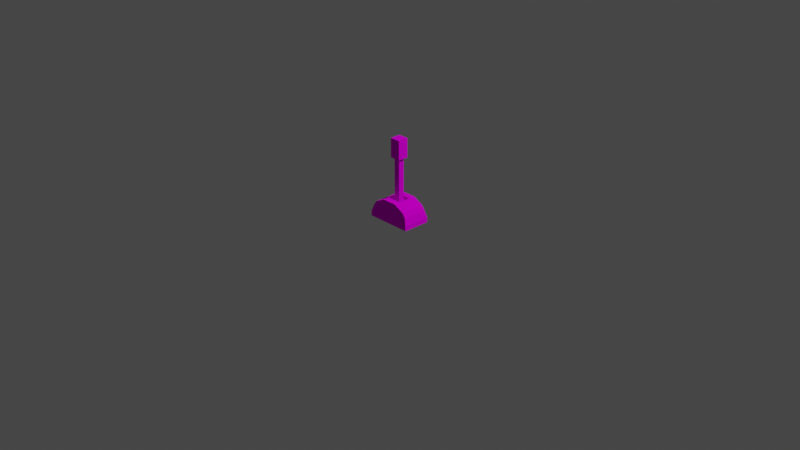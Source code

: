 # Source: Switch01.blend  (saved by Blender 2.91.10; exported with 4.5.12 LTS)
import bpy
from mathutils import Matrix  # noqa: F401  (used for matrix-valued properties, if any)

bpy.ops.wm.read_factory_settings(use_empty=True)
scene = bpy.context.scene
scene.name = 'Scene'

# ---- collections
col_collection = bpy.data.collections.new('Collection'); scene.collection.children.link(col_collection)

# ---- images (referenced by path relative to the original .blend; pixels are not part of the script)
import os
ASSET_DIR = os.environ.get("B2B_ASSET_DIR", "")  # directory of the original .blend (textures are referenced by path, not embedded)
HERE = os.path.dirname(os.path.abspath(__file__))  # packed textures are extracted next to this script under _unpacked/

def load_image(name, relpath, width, height, colorspace="sRGB"):
    """Load a texture the original file referenced (path relative to the .blend, or extracted next to this script)."""
    p = next((c for c in (os.path.join(HERE, relpath), os.path.join(ASSET_DIR, relpath)) if relpath and os.path.exists(c)), "")
    if p:
        img = bpy.data.images.load(p, check_existing=True)
        img.name = name
    else:  # same state as the original file: an image datablock whose file is absent (Cycles renders it pink)
        img = bpy.data.images.new(name, width, height)
        img.source = "FILE"
        img.filepath = "//" + (relpath or name)
    img.colorspace_settings.name = colorspace
    return img
img_aap_64_1x_png = load_image('aap-64-1x.png', 'aap-64-1x.png', 1024, 1024, 'sRGB')

# ---- materials (node trees are filled in below, after node groups)
mat_palette = bpy.data.materials.new('Palette')
mat_palette.use_transparent_shadow = False
mat_palette64 = bpy.data.materials.new('Palette64')
mat_palette64.use_transparent_shadow = False

# ---- material node trees
mat_palette.use_nodes = True; mat_palette.node_tree.nodes.clear()
_N = mat_palette.node_tree.nodes; _L = mat_palette.node_tree.links
n0 = _N.new('ShaderNodeOutputMaterial'); n0.name = 'Material Output'; n0.location = (300, 300)
n1 = _N.new('ShaderNodeBsdfDiffuse'); n1.name = 'Diffuse BSDF'; n1.location = (10, 300)
n1.inputs[1].default_value = 0.5
n2 = _N.new('ShaderNodeTexImage'); n2.name = 'Image Texture'; n2.location = (-310, 516)
n2.image = img_aap_64_1x_png
_L.new(n1.outputs[0], n0.inputs[0])
_L.new(n2.outputs[0], n1.inputs[0])
n0.is_active_output = True
mat_palette64.use_nodes = True; mat_palette64.node_tree.nodes.clear()
_N = mat_palette64.node_tree.nodes; _L = mat_palette64.node_tree.links
n0 = _N.new('ShaderNodeOutputMaterial'); n0.name = 'Material Output'; n0.location = (300, 300)
n1 = _N.new('ShaderNodeBsdfDiffuse'); n1.name = 'Diffuse BSDF'; n1.location = (104, 323)
n2 = _N.new('ShaderNodeTexImage'); n2.name = 'Image Texture'; n2.location = (-180, 562)
n2.image = img_aap_64_1x_png
_L.new(n2.outputs[0], n1.inputs[0])
_L.new(n1.outputs[0], n0.inputs[0])
n0.is_active_output = True

# ---- world
world_world = bpy.data.worlds.new('World'); scene.world = world_world
world_world.use_nodes = True; world_world.node_tree.nodes.clear()
_N = world_world.node_tree.nodes; _L = world_world.node_tree.links
n0 = _N.new('ShaderNodeOutputWorld'); n0.name = 'World Output'; n0.location = (300, 300)
n1 = _N.new('ShaderNodeBackground'); n1.name = 'Background'; n1.location = (10, 300)
n1.inputs[0].default_value = (0.05088, 0.05088, 0.05088, 1.0)
_L.new(n1.outputs[0], n0.inputs[0])
n0.is_active_output = True
world_world.color = (0.05088, 0.05088, 0.05088)
world_world.use_sun_shadow = False
world_world.sun_shadow_jitter_overblur = 0.0

# ---- cameras
cam_camera = bpy.data.cameras.new('Camera')
cam_camera.clip_end = 100.0
cam_camera.ortho_scale = 7.314

# ---- lights
light_light = bpy.data.lights.new('Light', 'POINT')
light_light.transmission_factor = 0.0
light_light.energy = 1000.0
light_light.shadow_soft_size = 0.1
light_light.shadow_maximum_resolution = 0.006
light_light.use_absolute_resolution = True

# ---- meshes
me_cube_001 = bpy.data.meshes.new('Cube.001')
me_cube_001.from_pydata([(-0.25, -0.1504, 0.0), (-0.25, -0.1504, 0.05213), (-0.25, 0.1504, 0.0), (-0.25, 0.1504, 0.05213), (0.25, -0.1504, 0.0), (0.25, -0.1504, 0.05213), (0.25, 0.1504, 0.0), (0.25, 0.1504, 0.05213), (-0.2247, -0.1352, 0.1303), (-0.2247, 0.1352, 0.1303), (0.2247, 0.1352, 0.1303), (0.2247, -0.1352, 0.1303), (-0.1895, -0.1352, 0.177), (-0.1895, 0.1352, 0.177), (0.1895, 0.1352, 0.177), (0.1895, -0.1352, 0.177), (-0.07813, -0.1352, 0.231), (-0.07813, 0.1352, 0.231), (0.07813, 0.1352, 0.231), (0.07813, -0.1352, 0.231), (-0.25, 0.0, 0.0), (-0.25, 0.0, 0.05213), (0.25, 0.0, 0.0), (0.25, 0.0, 0.05213), (-0.2247, 0.0, 0.1303), (0.2247, 0.0, 0.1303), (-0.1895, 0.0, 0.177), (0.1895, 0.0, 0.177), (-0.07813, 0.0, 0.231), (0.07813, 0.0, 0.231), (-0.25, 0.0752, 0.05213), (0.25, 0.0752, 0.0), (-0.2247, 0.06758, 0.1303), (-0.1895, 0.06758, 0.177), (-0.07813, 0.06758, 0.231), (-0.25, 0.0752, 0.0), (0.25, 0.0752, 0.05213), (0.2247, 0.06758, 0.1303), (0.1895, 0.06758, 0.177), (0.07813, 0.06758, 0.231), (-0.25, -0.0752, 0.0), (0.25, -0.0752, 0.05213), (0.2247, -0.06758, 0.1303), (0.1895, -0.06758, 0.177), (0.07813, -0.06758, 0.231), (-0.25, -0.0752, 0.05213), (0.25, -0.0752, 0.0), (-0.2247, -0.06758, 0.1303), (-0.1895, -0.06758, 0.177), (-0.07813, -0.06758, 0.231), (-0.07813, -0.06758, 0.173), (-0.07813, 0.0, 0.173), (0.07813, 0.06758, 0.173), (0.07813, 0.0, 0.173), (-0.07813, 0.06758, 0.173), (0.07813, -0.06758, 0.173)], [], [(35, 30, 3, 2), (2, 3, 7, 6), (46, 41, 5, 4), (4, 5, 1, 0), (40, 46, 4, 0), (45, 1, 8, 47), (8, 11, 15, 12), (1, 5, 11, 8), (7, 3, 9, 10), (36, 7, 10, 37), (38, 14, 18, 39), (10, 9, 13, 14), (37, 10, 14, 38), (47, 8, 12, 48), (44, 49, 16, 19), (48, 12, 16, 49), (12, 15, 19, 16), (14, 13, 17, 18), (33, 26, 28, 34), (44, 29, 53, 55), (32, 24, 26, 33), (42, 25, 27, 43), (43, 27, 29, 44), (41, 23, 25, 42), (30, 21, 24, 32), (35, 31, 22, 20), (31, 36, 23, 22), (40, 45, 21, 20), (6, 7, 36, 31), (2, 6, 31, 35), (3, 30, 32, 9), (9, 32, 33, 13), (18, 17, 34, 39), (13, 33, 34, 17), (25, 37, 38, 27), (27, 38, 39, 29), (23, 36, 37, 25), (20, 21, 30, 35), (0, 1, 45, 40), (5, 41, 42, 11), (15, 43, 44, 19), (11, 42, 43, 15), (26, 48, 49, 28), (49, 44, 55, 50), (24, 47, 48, 26), (21, 45, 47, 24), (20, 22, 46, 40), (22, 23, 41, 46), (52, 54, 51, 53), (53, 51, 50, 55), (29, 39, 52, 53), (39, 34, 54, 52), (28, 49, 50, 51), (34, 28, 51, 54)])
_uv = me_cube_001.uv_layers.new(name='UVMap')
_uv.uv.foreach_set('vector', [0.634, 0.3367, 0.6317, 0.3367, 0.6317, 0.3693, 0.634, 0.3693, 0.634, 0.3693, 0.6317, 0.3693, 0.6317, 0.5, 0.634, 0.5, 0.634, 0.598, 0.6317, 0.598, 0.6317, 0.6307, 0.634, 0.6307, 0.634, 0.6307, 0.6317, 0.6307, 0.6317, 0.7613, 0.634, 0.7613, 0.6363, 0.598, 0.634, 0.598, 0.634, 0.6307, 0.6363, 0.6307, 0.6317, 0.2714, 0.6317, 0.2387, 0.6317, 0.2387, 0.6317, 0.2714, 0.6317, 0.7613, 0.6317, 0.6307, 0.6317, 0.6307, 0.6317, 0.7613, 0.6317, 0.7613, 0.6317, 0.6307, 0.6317, 0.6307, 0.6317, 0.7613, 0.6317, 0.5, 0.6317, 0.3693, 0.6317, 0.3693, 0.6317, 0.5, 0.6317, 0.5327, 0.6317, 0.5, 0.6317, 0.5, 0.6317, 0.5327, 0.6317, 0.5327, 0.6317, 0.5, 0.6317, 0.5, 0.6317, 0.5327, 0.6317, 0.5, 0.6317, 0.3693, 0.6317, 0.3693, 0.6317, 0.5, 0.6317, 0.5327, 0.6317, 0.5, 0.6317, 0.5, 0.6317, 0.5327, 0.6317, 0.2714, 0.6317, 0.2387, 0.6317, 0.2387, 0.6317, 0.2714, 0.6317, 0.598, 0.6294, 0.598, 0.6294, 0.6307, 0.6317, 0.6307, 0.6317, 0.2714, 0.6317, 0.2387, 0.6317, 0.2387, 0.6317, 0.2714, 0.6317, 0.7613, 0.6317, 0.6307, 0.6317, 0.6307, 0.6317, 0.7613, 0.6317, 0.5, 0.6317, 0.3693, 0.6317, 0.3693, 0.6317, 0.5, 0.6317, 0.3367, 0.6317, 0.304, 0.6317, 0.304, 0.6317, 0.3367, 0.6495, 0.598, 0.6495, 0.5653, 0.6495, 0.5653, 0.6495, 0.598, 0.6317, 0.3367, 0.6317, 0.304, 0.6317, 0.304, 0.6317, 0.3367, 0.6317, 0.598, 0.6317, 0.5653, 0.6317, 0.5653, 0.6317, 0.598, 0.6317, 0.598, 0.6317, 0.5653, 0.6317, 0.5653, 0.6317, 0.598, 0.6317, 0.598, 0.6317, 0.5653, 0.6317, 0.5653, 0.6317, 0.598, 0.6317, 0.3367, 0.6317, 0.304, 0.6317, 0.304, 0.6317, 0.3367, 0.6363, 0.5327, 0.634, 0.5327, 0.634, 0.5653, 0.6363, 0.5653, 0.634, 0.5327, 0.6317, 0.5327, 0.6317, 0.5653, 0.634, 0.5653, 0.634, 0.2714, 0.6317, 0.2714, 0.6317, 0.304, 0.634, 0.304, 0.634, 0.5, 0.6317, 0.5, 0.6317, 0.5327, 0.634, 0.5327, 0.6363, 0.5, 0.634, 0.5, 0.634, 0.5327, 0.6363, 0.5327, 0.6317, 0.3693, 0.6317, 0.3367, 0.6317, 0.3367, 0.6317, 0.3693, 0.6317, 0.3693, 0.6317, 0.3367, 0.6317, 0.3367, 0.6317, 0.3693, 0.6317, 0.5, 0.6294, 0.5, 0.6294, 0.5327, 0.6317, 0.5327, 0.6317, 0.3693, 0.6317, 0.3367, 0.6317, 0.3367, 0.6317, 0.3693, 0.6317, 0.5653, 0.6317, 0.5327, 0.6317, 0.5327, 0.6317, 0.5653, 0.6317, 0.5653, 0.6317, 0.5327, 0.6317, 0.5327, 0.6317, 0.5653, 0.6317, 0.5653, 0.6317, 0.5327, 0.6317, 0.5327, 0.6317, 0.5653, 0.634, 0.304, 0.6317, 0.304, 0.6317, 0.3367, 0.634, 0.3367, 0.634, 0.2387, 0.6317, 0.2387, 0.6317, 0.2714, 0.634, 0.2714, 0.6317, 0.6307, 0.6317, 0.598, 0.6317, 0.598, 0.6317, 0.6307, 0.6317, 0.6307, 0.6317, 0.598, 0.6317, 0.598, 0.6317, 0.6307, 0.6317, 0.6307, 0.6317, 0.598, 0.6317, 0.598, 0.6317, 0.6307, 0.6317, 0.304, 0.6317, 0.2714, 0.6317, 0.2714, 0.6317, 0.304, 0.6473, 0.598, 0.6495, 0.598, 0.6495, 0.598, 0.6473, 0.598, 0.6317, 0.304, 0.6317, 0.2714, 0.6317, 0.2714, 0.6317, 0.304, 0.6317, 0.304, 0.6317, 0.2714, 0.6317, 0.2714, 0.6317, 0.304, 0.6363, 0.5653, 0.634, 0.5653, 0.634, 0.598, 0.6363, 0.598, 0.634, 0.5653, 0.6317, 0.5653, 0.6317, 0.598, 0.634, 0.598, 0.6495, 0.5327, 0.6473, 0.5327, 0.6473, 0.5653, 0.6495, 0.5653, 0.6495, 0.5653, 0.6473, 0.5653, 0.6473, 0.598, 0.6495, 0.598, 0.6495, 0.5653, 0.6495, 0.5327, 0.6495, 0.5327, 0.6495, 0.5653, 0.6495, 0.5327, 0.6473, 0.5327, 0.6473, 0.5327, 0.6495, 0.5327, 0.6495, 0.304, 0.6495, 0.2714, 0.6495, 0.2714, 0.6495, 0.304, 0.6495, 0.3367, 0.6495, 0.304, 0.6495, 0.304, 0.6495, 0.3367])
me_cube_001.materials.append(mat_palette)
me_cube_001.use_remesh_fix_poles = True
me_cube_001.use_remesh_preserve_attributes = False
me_cube_001.use_mirror_vertex_groups = False
me_cube_001.update()
me_cube_002 = bpy.data.meshes.new('Cube.002')
me_cube_002.from_pydata([(0.03161, 0.03161, 0.4694), (0.03161, 0.03161, 0.0), (0.03161, -0.03161, 0.4694), (0.03161, -0.03161, 0.0), (-0.03161, 0.03161, 0.4694), (-0.03161, 0.03161, 0.0), (-0.03161, -0.03161, 0.4694), (-0.03161, -0.03161, 0.0), (0.05705, -0.05705, 0.4796), (0.05705, 0.05705, 0.4796), (-0.05705, -0.05705, 0.4796), (-0.05705, 0.05705, 0.4796), (0.05705, -0.05705, 0.6858), (0.05705, 0.05705, 0.6858), (-0.05705, -0.05705, 0.6858), (-0.05705, 0.05705, 0.6858)], [], [(0, 2, 3, 1), (2, 6, 7, 3), (6, 4, 5, 7), (4, 0, 1, 5), (2, 8, 10, 6), (7, 5, 1, 3), (11, 15, 13, 9), (0, 9, 8, 2), (6, 10, 11, 4), (4, 11, 9, 0), (12, 13, 15, 14), (8, 12, 14, 10), (10, 14, 15, 11), (9, 13, 12, 8)])
_uv = me_cube_002.uv_layers.new(name='UVMap')
_uv.uv.foreach_set('vector', [0.5493, 0.7667, 0.5589, 0.7688, 0.5496, 0.4549, 0.5544, 0.1445, 0.5589, 0.7688, 0.5589, 0.1776, 0.5538, 0.7998, 0.5496, 0.4549, 0.5589, 0.1776, 0.5493, 0.1755, 0.5586, 0.4894, 0.5538, 0.7998, 0.5493, 0.1755, 0.5493, 0.7667, 0.5544, 0.1445, 0.5586, 0.4894, 0.6275, 0.1594, 0.6299, 0.3232, 0.6347, 0.3186, 0.6366, 0.2066, 0.5538, 0.7998, 0.5586, 0.4894, 0.5544, 0.1445, 0.5496, 0.4549, 0.6351, 0.6163, 0.6334, 0.5049, 0.6328, 0.5136, 0.631, 0.6565, 0.6294, 0.7824, 0.631, 0.6565, 0.6299, 0.3232, 0.6275, 0.1594, 0.6366, 0.2066, 0.6347, 0.3186, 0.6351, 0.6163, 0.6366, 0.731, 0.6366, 0.731, 0.6351, 0.6163, 0.631, 0.6565, 0.6294, 0.7824, 0.6323, 0.4821, 0.6328, 0.5136, 0.6334, 0.5049, 0.6329, 0.4623, 0.6299, 0.3232, 0.6323, 0.4821, 0.6329, 0.4623, 0.6347, 0.3186, 0.6347, 0.3186, 0.6329, 0.4623, 0.6334, 0.5049, 0.6351, 0.6163, 0.631, 0.6565, 0.6328, 0.5136, 0.6323, 0.4821, 0.6299, 0.3232])
me_cube_002.materials.append(mat_palette64)
me_cube_002.use_remesh_fix_poles = True
me_cube_002.use_remesh_preserve_attributes = False
me_cube_002.use_mirror_vertex_groups = False
me_cube_002.update()

# ---- objects
ob_light = bpy.data.objects.new('Light', light_light)
ob_camera = bpy.data.objects.new('Camera', cam_camera)
ob_cube = bpy.data.objects.new('Cube', me_cube_001)
ob_cube_001 = bpy.data.objects.new('Cube.001', me_cube_002)

# ---- transforms, parenting, visibility, modifiers, constraints
ob_light.location = (4.076, 1.005, 5.904)
ob_light.rotation_euler = (0.6503, 0.05522, 1.866)
ob_light.lock_rotations_4d = False
ob_light.empty_display_type = 'ARROWS'
ob_light.color = (0.0, 0.0, 0.0, 0.0)
ob_light.lineart.crease_threshold = 0.0
ob_camera.location = (7.359, -6.926, 4.958)
ob_camera.rotation_euler = (1.109, 0.0, 0.8149)
ob_camera.lock_rotations_4d = False
ob_camera.empty_display_type = 'ARROWS'
ob_camera.color = (0.0, 0.0, 0.0, 0.0)
ob_camera.display_type = 'WIRE'
ob_camera.lineart.crease_threshold = 0.0
ob_cube.location = (0.0, 0.0, 0.0)
ob_cube.lineart.crease_threshold = 0.0
ob_cube_001.location = (0.0, 0.0, 0.1933)
ob_cube_001.lineart.crease_threshold = 0.0

# ---- collection membership
col_collection.objects.link(ob_light)
col_collection.objects.link(ob_camera)
col_collection.objects.link(ob_cube)
col_collection.objects.link(ob_cube_001)

# ---- scene / render settings (as saved in the file)
scene.camera = ob_camera
scene.frame_start = 1; scene.frame_end = 250; scene.frame_set(1)
scene.render.engine = 'BLENDER_EEVEE_NEXT'
scene.cycles.use_denoising = False
scene.cycles.samples = 128
scene.cycles.sampling_pattern = 'TABULATED_SOBOL'
scene.cycles.use_adaptive_sampling = False
scene.cycles.use_light_tree = False
scene.view_settings.view_transform = 'Filmic'
bpy.context.view_layer.update()
